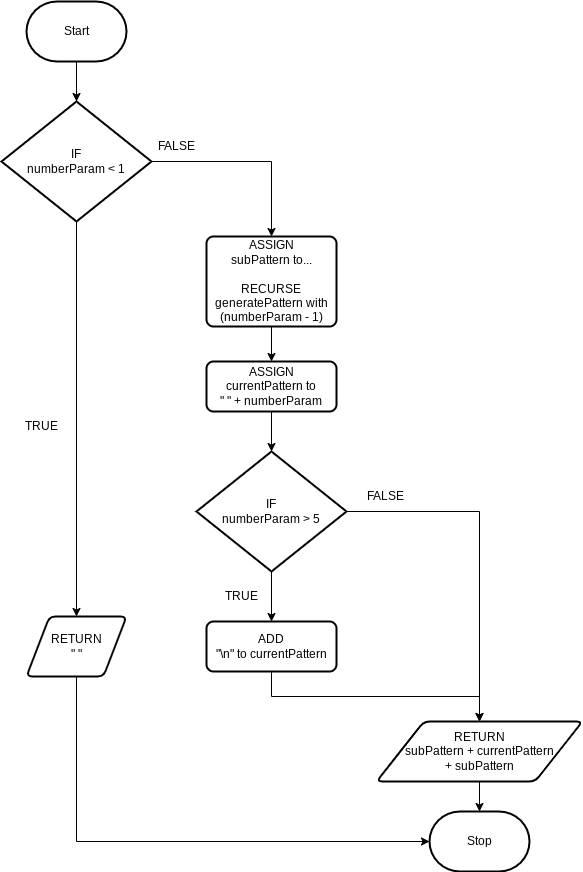

The diagram above was exported from draw.io. Its source (the exported page's mxGraphModel, read from the mxfile embedded in the PNG):
<mxGraphModel dx="1085" dy="658" grid="1" gridSize="10" guides="1" tooltips="1" connect="1" arrows="1" fold="1" page="1" pageScale="1" pageWidth="827" pageHeight="1169" math="0" shadow="0">
  <root>
    <mxCell id="0" />
    <mxCell id="1" parent="0" />
    <mxCell id="31" style="edgeStyle=orthogonalEdgeStyle;rounded=0;html=1;exitX=0.5;exitY=1;exitDx=0;exitDy=0;exitPerimeter=0;entryX=0.5;entryY=0;entryDx=0;entryDy=0;entryPerimeter=0;" edge="1" parent="1" source="28" target="30">
      <mxGeometry relative="1" as="geometry" />
    </mxCell>
    <mxCell id="28" value="Start" style="strokeWidth=2;html=1;shape=mxgraph.flowchart.terminator;whiteSpace=wrap;" vertex="1" parent="1">
      <mxGeometry x="30" y="30" width="100" height="60" as="geometry" />
    </mxCell>
    <mxCell id="29" value="Stop" style="strokeWidth=2;html=1;shape=mxgraph.flowchart.terminator;whiteSpace=wrap;" vertex="1" parent="1">
      <mxGeometry x="433" y="840" width="100" height="60" as="geometry" />
    </mxCell>
    <mxCell id="33" style="edgeStyle=orthogonalEdgeStyle;rounded=0;html=1;exitX=0.5;exitY=1;exitDx=0;exitDy=0;exitPerimeter=0;entryX=0.5;entryY=0;entryDx=0;entryDy=0;" edge="1" parent="1" source="30" target="32">
      <mxGeometry relative="1" as="geometry" />
    </mxCell>
    <mxCell id="37" style="edgeStyle=orthogonalEdgeStyle;rounded=0;html=1;exitX=1;exitY=0.5;exitDx=0;exitDy=0;exitPerimeter=0;entryX=0.5;entryY=0;entryDx=0;entryDy=0;" edge="1" parent="1" source="30" target="34">
      <mxGeometry relative="1" as="geometry" />
    </mxCell>
    <mxCell id="30" value="IF&lt;br&gt;numberParam &amp;lt; 1" style="strokeWidth=2;html=1;shape=mxgraph.flowchart.decision;whiteSpace=wrap;" vertex="1" parent="1">
      <mxGeometry x="5" y="130" width="150" height="120" as="geometry" />
    </mxCell>
    <mxCell id="46" style="edgeStyle=orthogonalEdgeStyle;rounded=0;html=1;exitX=0.5;exitY=1;exitDx=0;exitDy=0;entryX=0;entryY=0.5;entryDx=0;entryDy=0;entryPerimeter=0;" edge="1" parent="1" source="32" target="29">
      <mxGeometry relative="1" as="geometry" />
    </mxCell>
    <mxCell id="32" value="RETURN&lt;br&gt;&quot; &quot;" style="shape=parallelogram;html=1;strokeWidth=2;perimeter=parallelogramPerimeter;whiteSpace=wrap;rounded=1;arcSize=12;size=0.23;" vertex="1" parent="1">
      <mxGeometry x="30" y="645" width="100" height="60" as="geometry" />
    </mxCell>
    <mxCell id="39" style="edgeStyle=orthogonalEdgeStyle;rounded=0;html=1;exitX=0.5;exitY=1;exitDx=0;exitDy=0;entryX=0.5;entryY=0;entryDx=0;entryDy=0;" edge="1" parent="1" source="34" target="38">
      <mxGeometry relative="1" as="geometry" />
    </mxCell>
    <mxCell id="34" value="ASSIGN&lt;br&gt;subPattern to...&lt;br&gt;&lt;br&gt;RECURSE&lt;br&gt;generatePattern with (numberParam - 1)" style="rounded=1;whiteSpace=wrap;html=1;absoluteArcSize=1;arcSize=14;strokeWidth=2;" vertex="1" parent="1">
      <mxGeometry x="210" y="265" width="130" height="90" as="geometry" />
    </mxCell>
    <mxCell id="41" style="edgeStyle=orthogonalEdgeStyle;rounded=0;html=1;exitX=0.5;exitY=1;exitDx=0;exitDy=0;entryX=0.5;entryY=0;entryDx=0;entryDy=0;entryPerimeter=0;" edge="1" parent="1" source="38" target="40">
      <mxGeometry relative="1" as="geometry" />
    </mxCell>
    <mxCell id="38" value="ASSIGN&lt;br&gt;currentPattern to&lt;br&gt;&quot; &quot; + numberParam" style="rounded=1;whiteSpace=wrap;html=1;absoluteArcSize=1;arcSize=14;strokeWidth=2;" vertex="1" parent="1">
      <mxGeometry x="210" y="390" width="130" height="50" as="geometry" />
    </mxCell>
    <mxCell id="43" style="edgeStyle=orthogonalEdgeStyle;rounded=0;html=1;exitX=0.5;exitY=1;exitDx=0;exitDy=0;exitPerimeter=0;entryX=0.5;entryY=0;entryDx=0;entryDy=0;" edge="1" parent="1" source="40" target="42">
      <mxGeometry relative="1" as="geometry" />
    </mxCell>
    <mxCell id="45" style="edgeStyle=orthogonalEdgeStyle;rounded=0;html=1;exitX=1;exitY=0.5;exitDx=0;exitDy=0;exitPerimeter=0;entryX=0.5;entryY=0;entryDx=0;entryDy=0;" edge="1" parent="1" source="40" target="44">
      <mxGeometry relative="1" as="geometry" />
    </mxCell>
    <mxCell id="40" value="IF&lt;br&gt;numberParam &amp;gt; 5" style="strokeWidth=2;html=1;shape=mxgraph.flowchart.decision;whiteSpace=wrap;" vertex="1" parent="1">
      <mxGeometry x="200" y="480" width="150" height="120" as="geometry" />
    </mxCell>
    <mxCell id="49" style="edgeStyle=orthogonalEdgeStyle;rounded=0;html=1;exitX=0.5;exitY=1;exitDx=0;exitDy=0;entryX=0.5;entryY=0;entryDx=0;entryDy=0;" edge="1" parent="1" source="42" target="44">
      <mxGeometry relative="1" as="geometry" />
    </mxCell>
    <mxCell id="42" value="ADD&lt;br&gt;&quot;\n&quot; to currentPattern" style="rounded=1;whiteSpace=wrap;html=1;absoluteArcSize=1;arcSize=14;strokeWidth=2;" vertex="1" parent="1">
      <mxGeometry x="210" y="650" width="130" height="50" as="geometry" />
    </mxCell>
    <mxCell id="50" style="edgeStyle=orthogonalEdgeStyle;rounded=0;html=1;exitX=0.5;exitY=1;exitDx=0;exitDy=0;entryX=0.5;entryY=0;entryDx=0;entryDy=0;entryPerimeter=0;" edge="1" parent="1" source="44" target="29">
      <mxGeometry relative="1" as="geometry" />
    </mxCell>
    <mxCell id="44" value="RETURN&lt;br&gt;subPattern + currentPattern &lt;br&gt;+ subPattern" style="shape=parallelogram;html=1;strokeWidth=2;perimeter=parallelogramPerimeter;whiteSpace=wrap;rounded=1;arcSize=12;size=0.23;" vertex="1" parent="1">
      <mxGeometry x="380" y="750" width="206" height="60" as="geometry" />
    </mxCell>
    <mxCell id="51" value="FALSE" style="text;html=1;strokeColor=none;fillColor=none;align=center;verticalAlign=middle;whiteSpace=wrap;rounded=0;" vertex="1" parent="1">
      <mxGeometry x="364" y="520" width="50" height="10" as="geometry" />
    </mxCell>
    <mxCell id="52" value="TRUE" style="text;html=1;strokeColor=none;fillColor=none;align=center;verticalAlign=middle;whiteSpace=wrap;rounded=0;" vertex="1" parent="1">
      <mxGeometry x="20" y="450" width="50" height="10" as="geometry" />
    </mxCell>
    <mxCell id="53" value="FALSE" style="text;html=1;strokeColor=none;fillColor=none;align=center;verticalAlign=middle;whiteSpace=wrap;rounded=0;" vertex="1" parent="1">
      <mxGeometry x="155" y="170" width="50" height="10" as="geometry" />
    </mxCell>
    <mxCell id="54" value="TRUE" style="text;html=1;strokeColor=none;fillColor=none;align=center;verticalAlign=middle;whiteSpace=wrap;rounded=0;" vertex="1" parent="1">
      <mxGeometry x="220" y="620" width="50" height="10" as="geometry" />
    </mxCell>
  </root>
</mxGraphModel>